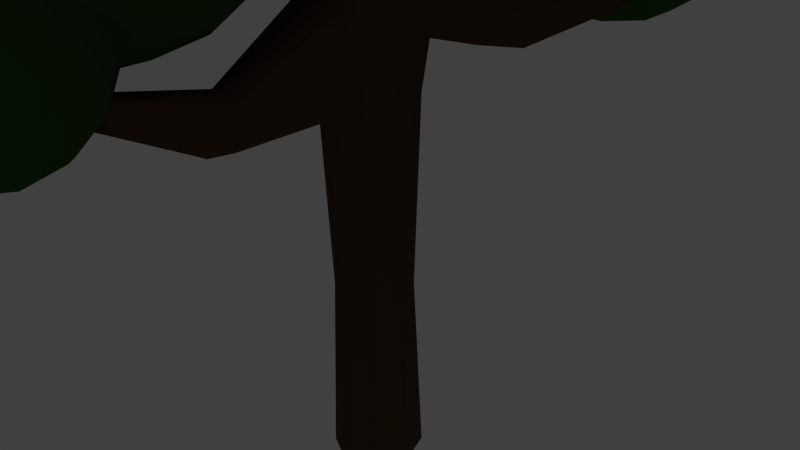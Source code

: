 # Source: Baumstamm-mit-Bl_tter-smooth.blend  (saved by Blender 2.76.0; exported with 4.5.12 LTS)
import bpy
from mathutils import Matrix  # noqa: F401  (used for matrix-valued properties, if any)

bpy.ops.wm.read_factory_settings(use_empty=True)
scene = bpy.context.scene
scene.name = 'Scene'

# ---- collections
col_collection_1 = bpy.data.collections.new('Collection 1'); scene.collection.children.link(col_collection_1)

# ---- materials (node trees are filled in below, after node groups)
mat_material_003 = bpy.data.materials.new('Material.003')
mat_material_003.alpha_threshold = 0.0
mat_material_003.roughness = 0.5
mat_material_001 = bpy.data.materials.new('Material.001')
mat_material_001.alpha_threshold = 0.0
mat_material_001.diffuse_color = (0.0985, 0.05873, 0.03305, 1.0)
mat_material_001.roughness = 0.5

# ---- material node trees
mat_material_003.use_nodes = True; mat_material_003.node_tree.nodes.clear()
_N = mat_material_003.node_tree.nodes; _L = mat_material_003.node_tree.links
n0 = _N.new('ShaderNodeOutputMaterial'); n0.name = 'Material Output'; n0.location = (300, 300)
n1 = _N.new('ShaderNodeBsdfDiffuse'); n1.name = 'Diffuse BSDF'; n1.location = (10, 300)
n1.inputs[0].default_value = (0.03924, 0.09463, 0.02616, 1.0)
_L.new(n1.outputs[0], n0.inputs[0])
n0.is_active_output = True

# ---- world
world_world = bpy.data.worlds.new('World'); scene.world = world_world
world_world.color = (0.05088, 0.05088, 0.05088)
world_world.use_sun_shadow = False
world_world.sun_shadow_jitter_overblur = 0.0
world_world.cycles.sampling_method = 'MANUAL'
world_world.cycles.sample_map_resolution = 256

# ---- cameras
cam_camera = bpy.data.cameras.new('Camera')
cam_camera.clip_end = 100.0
cam_camera.lens = 35.0
cam_camera.sensor_width = 32.0
cam_camera.sensor_height = 18.0
cam_camera.ortho_scale = 7.314
cam_camera.dof.focus_distance = 0.0

# ---- lights
light_lamp = bpy.data.lights.new('Lamp', 'POINT')
light_lamp.transmission_factor = 0.0
light_lamp.cutoff_distance = 30.0
light_lamp.energy = 100.0
light_lamp.shadow_buffer_clip_start = 1.001
light_lamp.shadow_soft_size = 0.1
light_lamp.shadow_maximum_resolution = 0.006
light_lamp.use_absolute_resolution = True
light_lamp.cycles.use_multiple_importance_sampling = False

# ---- meshes
me_sphere_001 = bpy.data.meshes.new('Sphere.001')
me_sphere_001.from_pydata([(0.4407, -0.2388, 11.17), (0.03354, -0.2388, 10.74), (-0.1581, -0.2388, 9.585), (0.0866, -0.2388, 9.043), (0.5201, -0.2388, 8.636), (1.093, 0.1041, 11.4), (0.6437, 0.3947, 11.14), (0.2988, 0.5889, 10.69), (0.1104, 0.6571, 10.13), (0.1072, 0.5889, 9.541), (0.2897, 0.3947, 9.009), (0.63, 0.1041, 8.618), (1.38, 0.316, 11.35), (1.175, 0.7863, 11.05), (0.9934, 1.101, 10.58), (0.8622, 1.211, 10.01), (0.8018, 1.101, 9.425), (0.8212, 0.7863, 8.921), (0.9177, 0.316, 8.57), (1.577, -0.2388, 11.43), (1.736, 0.316, 11.29), (1.832, 0.7863, 10.94), (1.852, 1.101, 10.43), (1.791, 1.211, 9.852), (1.66, 1.101, 9.283), (1.478, 0.7863, 8.812), (1.273, 0.316, 8.511), (2.024, 0.1041, 11.24), (2.364, 0.3947, 10.85), (2.546, 0.5889, 10.32), (2.543, 0.6571, 9.727), (2.355, 0.5889, 9.167), (2.01, 0.3947, 8.723), (1.561, 0.1041, 8.463), (2.134, -0.2388, 11.22), (2.567, -0.2388, 10.82), (2.812, -0.2388, 10.27), (2.83, -0.2388, 9.679), (2.62, -0.2388, 9.123), (2.213, -0.2388, 8.689), (1.671, -0.2388, 8.444), (2.024, -0.5817, 11.24), (2.364, -0.8723, 10.85), (2.546, -1.067, 10.32), (2.543, -1.135, 9.727), (2.355, -1.067, 9.167), (2.01, -0.8723, 8.723), (1.561, -0.5817, 8.463), (1.736, -0.7936, 11.29), (1.832, -1.264, 10.94), (1.852, -1.578, 10.43), (1.791, -1.688, 9.852), (1.66, -1.578, 9.283), (1.478, -1.264, 8.812), (1.273, -0.7936, 8.511), (1.38, -0.7936, 11.35), (1.175, -1.264, 11.05), (0.9934, -1.578, 10.58), (0.8622, -1.688, 10.01), (0.8018, -1.578, 9.425), (0.8212, -1.264, 8.921), (0.9177, -0.7936, 8.57), (1.076, -0.2388, 8.426), (1.093, -0.5817, 11.4), (0.6437, -0.8723, 11.14), (0.2988, -1.067, 10.69), (0.1104, -1.135, 10.13), (0.1072, -1.067, 9.541), (0.2897, -0.8723, 9.009), (0.63, -0.5817, 8.618), (0.9828, -0.2388, 11.41), (-0.1767, -0.2388, 10.18), (-1.954, 1.791, 10.71), (-2.252, 1.576, 10.12), (-2.057, 1.183, 8.835), (-1.594, 1.066, 8.331), (-0.9707, 1.028, 8.03), (-1.348, 2.371, 11.03), (-1.783, 2.523, 10.51), (-2.028, 2.532, 9.866), (-2.045, 2.397, 9.185), (-1.833, 2.14, 8.577), (-1.423, 1.798, 8.134), (-0.878, 1.424, 7.923), (-1.035, 2.649, 11.0), (-1.204, 3.036, 10.45), (-1.271, 3.202, 9.776), (-1.226, 3.123, 9.088), (-1.076, 2.81, 8.488), (-0.8439, 2.311, 8.066), (-0.5645, 1.702, 7.886), (-0.7897, 2.101, 11.34), (-0.6203, 2.703, 11.04), (-0.438, 3.135, 10.53), (-0.2705, 3.331, 9.888), (-0.1432, 3.263, 9.209), (-0.07567, 2.939, 8.6), (-0.07807, 2.41, 8.151), (-0.1501, 1.755, 7.933), (-0.2632, 2.511, 11.16), (0.222, 2.781, 10.74), (0.5919, 2.87, 10.16), (0.7902, 2.763, 9.503), (0.7867, 2.477, 8.871), (0.5819, 2.056, 8.359), (0.2071, 1.564, 8.045), (-0.09969, 2.148, 11.29), (0.524, 2.11, 10.99), (0.9865, 1.993, 10.49), (1.217, 1.814, 9.856), (1.181, 1.601, 9.197), (0.884, 1.385, 8.609), (0.3706, 1.201, 8.18), (-0.1924, 1.752, 11.4), (0.3527, 1.379, 11.19), (0.7627, 1.037, 10.74), (0.9751, 0.7792, 10.13), (0.9575, 0.6446, 9.455), (0.7127, 0.6537, 8.806), (0.2779, 0.8051, 8.287), (-0.5059, 1.474, 11.43), (-0.2265, 0.8653, 11.25), (0.005938, 0.3663, 10.83), (0.1559, 0.05331, 10.23), (0.2007, -0.02601, 9.544), (0.1335, 0.1404, 8.874), (-0.03556, 0.5273, 8.324), (-0.9203, 1.421, 11.39), (-0.9923, 0.7666, 11.17), (-0.9947, 0.2373, 10.72), (-0.9272, -0.08629, 10.11), (-0.7999, -0.155, 9.432), (-0.6324, 0.0417, 8.789), (-0.45, 0.4738, 8.278), (-0.2807, 1.076, 7.977), (-1.278, 1.612, 11.28), (-1.652, 1.12, 10.96), (-1.857, 0.6993, 10.45), (-1.861, 0.4137, 9.817), (-1.662, 0.307, 9.161), (-1.292, 0.3953, 8.581), (-0.8072, 0.6652, 8.165), (-1.441, 1.975, 11.14), (-2.288, 1.362, 9.464), (-5.163, 1.201, 10.03), (-5.553, 0.9183, 9.26), (-5.297, 0.403, 7.568), (-4.69, 0.2489, 6.906), (-3.871, 0.1992, 6.511), (-4.367, 1.963, 10.46), (-4.938, 2.162, 9.774), (-5.259, 2.174, 8.922), (-5.282, 1.997, 8.028), (-5.003, 1.659, 7.23), (-4.465, 1.21, 6.648), (-3.749, 0.7194, 6.371), (-3.955, 2.328, 10.41), (-4.177, 2.836, 9.684), (-4.265, 3.055, 8.804), (-4.207, 2.951, 7.901), (-4.01, 2.54, 7.112), (-3.704, 1.884, 6.557), (-3.337, 1.084, 6.322), (-3.633, 1.608, 10.86), (-3.411, 2.398, 10.47), (-3.171, 2.966, 9.797), (-2.951, 3.224, 8.951), (-2.784, 3.134, 8.06), (-2.695, 2.709, 7.259), (-2.698, 2.014, 6.67), (-2.793, 1.154, 6.383), (-2.941, 2.147, 10.62), (-2.304, 2.502, 10.07), (-1.818, 2.618, 9.307), (-1.558, 2.477, 8.445), (-1.563, 2.102, 7.615), (-1.832, 1.549, 6.943), (-2.324, 0.9031, 6.53), (-2.727, 1.67, 10.79), (-1.908, 1.621, 10.4), (-1.3, 1.466, 9.736), (-0.997, 1.231, 8.91), (-1.044, 0.9512, 8.044), (-1.435, 0.6685, 7.271), (-2.109, 0.4263, 6.708), (-2.849, 1.15, 10.93), (-2.133, 0.6594, 10.66), (-1.594, 0.2107, 10.07), (-1.315, -0.1279, 9.275), (-1.338, -0.3046, 8.382), (-1.66, -0.2927, 7.529), (-2.231, -0.0939, 6.848), (-3.26, 0.7853, 10.98), (-2.893, -0.01472, 10.75), (-2.588, -0.6702, 10.19), (-2.391, -1.081, 9.403), (-2.332, -1.185, 8.5), (-2.421, -0.9668, 7.62), (-2.643, -0.4588, 6.897), (-3.805, 0.7151, 10.92), (-3.899, -0.1444, 10.63), (-3.902, -0.8396, 10.04), (-3.814, -1.265, 9.244), (-3.646, -1.355, 8.353), (-3.426, -1.097, 7.507), (-3.187, -0.5289, 6.836), (-2.965, 0.2615, 6.441), (-4.274, 0.9664, 10.77), (-4.766, 0.32, 10.36), (-5.035, -0.2328, 9.689), (-5.04, -0.6079, 8.858), (-4.779, -0.7481, 7.997), (-4.293, -0.6321, 7.235), (-3.656, -0.2776, 6.688), (-4.488, 1.443, 10.6), (-5.601, 0.6381, 8.394), (-1.436, -4.019, 7.099), (-1.653, -4.176, 6.669), (-1.511, -4.463, 5.726), (-1.173, -4.549, 5.358), (-0.7164, -4.576, 5.137), (-0.9926, -3.594, 7.335), (-1.311, -3.483, 6.955), (-1.49, -3.477, 6.48), (-1.503, -3.575, 5.983), (-1.347, -3.764, 5.538), (-1.047, -4.013, 5.214), (-0.6485, -4.287, 5.059), (-0.7633, -3.391, 7.307), (-0.8869, -3.108, 6.905), (-0.9361, -2.986, 6.415), (-0.9034, -3.044, 5.912), (-0.7936, -3.273, 5.472), (-0.6236, -3.638, 5.163), (-0.4192, -4.084, 5.032), (-0.584, -3.792, 7.561), (-0.4601, -3.352, 7.341), (-0.3267, -3.036, 6.967), (-0.2041, -2.892, 6.497), (-0.1111, -2.942, 6.0), (-0.06163, -3.179, 5.554), (-0.06339, -3.566, 5.226), (-0.116, -4.044, 5.066), (-0.1988, -3.492, 7.423), (0.1561, -3.294, 7.119), (0.4267, -3.23, 6.695), (0.5717, -3.308, 6.215), (0.5692, -3.517, 5.752), (0.4194, -3.824, 5.378), (0.1452, -4.184, 5.148), (-0.0792, -3.757, 7.522), (0.3771, -3.785, 7.302), (0.7154, -3.871, 6.934), (0.8842, -4.002, 6.473), (0.8579, -4.158, 5.991), (0.6404, -4.315, 5.561), (0.2648, -4.45, 5.247), (-0.147, -4.047, 7.6), (0.2518, -4.32, 7.446), (0.5516, -4.57, 7.122), (0.707, -4.759, 6.677), (0.6941, -4.857, 6.18), (0.5151, -4.85, 5.705), (0.197, -4.74, 5.325), (-0.3763, -4.25, 7.628), (-0.1719, -4.696, 7.496), (-0.001934, -5.061, 7.188), (0.1078, -5.29, 6.748), (0.1406, -5.348, 6.245), (0.09137, -5.226, 5.755), (-0.03229, -4.943, 5.352), (-0.6795, -4.289, 7.594), (-0.7322, -4.768, 7.434), (-0.7339, -5.155, 7.106), (-0.6845, -5.392, 6.66), (-0.5914, -5.442, 6.163), (-0.4689, -5.298, 5.692), (-0.3355, -4.982, 5.319), (-0.2116, -4.542, 5.099), (-0.9408, -4.149, 7.512), (-1.215, -4.509, 7.282), (-1.365, -4.817, 6.907), (-1.367, -5.026, 6.445), (-1.222, -5.104, 5.965), (-0.9517, -5.039, 5.541), (-0.5968, -4.842, 5.236), (-1.06, -3.884, 7.413), (-1.68, -4.332, 6.186), (-0.1481, -2.021, 10.95), (0.05577, -1.123, 10.34), (-0.1627, -0.1671, 8.41), (-0.5518, -0.2554, 7.382), (-1.057, -0.7231, 6.52), (-0.0768, -3.449, 10.92), (0.689, -2.794, 10.47), (1.149, -2.133, 9.715), (1.234, -1.565, 8.773), (0.931, -1.177, 7.786), (0.2853, -1.029, 6.904), (-0.6043, -1.142, 6.261), (0.003287, -4.04, 10.62), (0.837, -3.887, 9.911), (1.343, -3.561, 8.987), (1.444, -3.11, 7.984), (1.124, -2.605, 7.057), (0.4333, -2.121, 6.346), (-0.5242, -1.733, 5.959), (-1.031, -3.996, 11.0), (-0.3201, -4.578, 10.39), (0.2394, -4.882, 9.486), (0.562, -4.86, 8.431), (0.5985, -4.517, 7.383), (0.3435, -3.904, 6.502), (-0.1643, -3.116, 5.921), (-0.8476, -2.271, 5.729), (-0.9236, -4.858, 10.32), (-0.8756, -5.398, 9.356), (-0.8948, -5.535, 8.262), (-0.9783, -5.248, 7.2), (-1.113, -4.58, 6.333), (-1.279, -3.633, 5.791), (-1.451, -2.551, 5.659), (-1.576, -4.772, 10.43), (-2.082, -5.24, 9.572), (-2.471, -5.328, 8.543), (-2.684, -5.023, 7.504), (-2.69, -4.372, 6.614), (-2.486, -3.474, 6.007), (-2.104, -2.465, 5.776), (-2.029, -4.353, 10.69), (-2.919, -4.466, 10.05), (-3.565, -4.318, 9.167), (-3.868, -3.93, 8.18), (-3.783, -3.362, 7.238), (-3.323, -2.701, 6.484), (-2.557, -2.046, 6.034), (-2.11, -3.762, 10.99), (-3.067, -3.374, 10.61), (-3.758, -2.89, 9.896), (-4.077, -2.385, 8.969), (-3.977, -1.934, 7.967), (-3.471, -1.608, 7.042), (-2.637, -1.455, 6.336), (-1.786, -3.224, 11.22), (-2.469, -2.379, 11.03), (-2.977, -1.591, 10.45), (-3.232, -0.9781, 9.57), (-3.196, -0.635, 8.522), (-2.873, -0.6135, 7.467), (-2.314, -0.9169, 6.566), (-1.602, -1.499, 5.956), (-1.183, -2.944, 11.29), (-1.354, -1.863, 11.16), (-1.52, -0.9156, 10.62), (-1.656, -0.2474, 9.753), (-1.739, 0.04004, 8.691), (-1.758, -0.09685, 7.597), (-1.71, -0.6373, 6.636), (-0.5298, -3.03, 11.18), (0.05062, -0.4717, 9.449), (-0.635, 0.9211, 12.93), (-0.6655, 1.535, 12.3), (-0.7729, 1.847, 10.6), (-0.8335, 1.497, 9.796), (-0.8863, 0.8636, 9.184), (-0.1248, -0.06046, 13.22), (0.2929, 0.6031, 12.82), (0.5469, 1.119, 12.15), (0.5983, 1.41, 11.32), (0.4395, 1.431, 10.45), (0.09447, 1.179, 9.679), (-0.3842, 0.6915, 9.121), (0.1754, -0.4918, 13.12), (0.8477, -0.194, 12.64), (1.272, 0.07812, 11.91), (1.383, 0.283, 11.06), (1.164, 0.3896, 10.21), (0.6493, 0.3815, 9.498), (-0.08391, 0.2601, 9.023), (-0.6428, -0.7701, 13.3), (0.159, -1.018, 13.03), (0.8175, -1.166, 12.46), (1.232, -1.191, 11.68), (1.34, -1.091, 10.81), (1.125, -0.8798, 9.984), (0.619, -0.59, 9.322), (-0.1003, -0.2657, 8.928), (-0.1677, -1.437, 12.97), (0.2137, -1.941, 12.36), (0.4434, -2.204, 11.55), (0.4863, -2.187, 10.67), (0.336, -1.892, 9.848), (0.01524, -1.365, 9.218), (-0.427, -0.6851, 8.871), (-0.68, -1.59, 12.98), (-0.7329, -2.223, 12.36), (-0.7935, -2.573, 11.56), (-0.8524, -2.586, 10.68), (-0.9009, -2.261, 9.858), (-0.9314, -1.647, 9.226), (-0.9393, -0.8379, 8.876), (-1.182, -1.418, 13.04), (-1.661, -1.905, 12.48), (-2.006, -2.157, 11.71), (-2.165, -2.136, 10.84), (-2.113, -1.846, 10.01), (-1.859, -1.329, 9.343), (-1.442, -0.6658, 8.939), (-1.482, -0.9864, 13.14), (-2.216, -1.108, 12.66), (-2.731, -1.116, 11.95), (-2.949, -1.009, 11.1), (-2.838, -0.8044, 10.25), (-2.414, -0.5323, 9.524), (-1.742, -0.2344, 9.037), (-1.466, -0.4606, 13.23), (-2.185, -0.1362, 12.84), (-2.691, 0.1536, 12.18), (-2.907, 0.3647, 11.35), (-2.799, 0.465, 10.48), (-2.384, 0.4393, 9.7), (-1.725, 0.2914, 9.132), (-0.9235, 0.04381, 8.861), (-1.139, -0.04114, 13.29), (-1.582, 0.6388, 12.94), (-1.902, 1.166, 12.31), (-2.053, 1.461, 11.49), (-2.01, 1.478, 10.61), (-1.78, 1.214, 9.804), (-1.399, 0.7108, 9.189), (-0.627, 0.1117, 13.28), (-0.7139, 1.86, 11.48), (1.886, 3.822, 8.412), (1.628, 4.135, 7.915), (1.13, 4.04, 6.762), (0.9666, 3.647, 6.282), (0.8966, 3.091, 5.968), (2.45, 3.242, 8.606), (2.537, 3.678, 8.143), (2.479, 3.948, 7.563), (2.283, 4.009, 6.955), (1.981, 3.853, 6.41), (1.618, 3.503, 6.013), (1.249, 3.013, 5.822), (2.7, 2.956, 8.522), (2.999, 3.149, 7.988), (3.081, 3.256, 7.36), (2.936, 3.261, 6.735), (2.584, 3.161, 6.207), (2.079, 2.974, 5.857), (1.499, 2.727, 5.738), (2.231, 2.705, 8.882), (2.752, 2.57, 8.531), (3.094, 2.437, 8.005), (3.206, 2.325, 7.383), (3.071, 2.253, 6.759), (2.709, 2.231, 6.23), (2.175, 2.262, 5.874), (1.55, 2.341, 5.748), (2.585, 2.233, 8.631), (2.787, 1.813, 8.189), (2.805, 1.51, 7.623), (2.637, 1.371, 7.019), (2.307, 1.416, 6.47), (1.868, 1.638, 6.058), (1.384, 2.004, 5.847), (2.265, 2.072, 8.782), (2.195, 1.516, 8.469), (2.031, 1.123, 7.988), (1.799, 0.9511, 7.415), (1.534, 1.028, 6.835), (1.275, 1.341, 6.338), (1.064, 1.843, 5.999), (1.912, 2.15, 8.928), (1.544, 1.66, 8.738), (1.18, 1.31, 8.34), (0.8782, 1.154, 7.796), (0.6829, 1.216, 7.187), (0.6243, 1.485, 6.607), (0.7113, 1.921, 6.144), (1.663, 2.436, 9.012), (1.082, 2.189, 8.893), (0.5776, 2.002, 8.543), (0.2257, 1.903, 8.016), (0.08004, 1.907, 7.39), (0.1629, 2.014, 6.763), (0.4616, 2.207, 6.229), (1.611, 2.822, 9.003), (0.9868, 2.902, 8.876), (0.4529, 2.933, 8.521), (0.09072, 2.91, 7.991), (-0.04464, 2.838, 7.368), (0.06745, 2.726, 6.745), (0.4099, 2.593, 6.219), (0.9306, 2.458, 5.869), (1.777, 3.159, 8.903), (1.294, 3.525, 8.692), (0.854, 3.748, 8.281), (0.5249, 3.792, 7.731), (0.3565, 3.653, 7.128), (0.3745, 3.35, 6.562), (0.5761, 2.93, 6.12), (2.098, 3.32, 8.752), (1.362, 4.212, 7.335), (2.578, 3.338, 10.6), (2.34, 3.791, 9.822), (1.817, 3.645, 8.078), (1.612, 3.068, 7.378), (1.489, 2.255, 6.941), (3.27, 2.439, 11.01), (3.538, 3.026, 10.34), (3.594, 3.384, 9.48), (3.43, 3.458, 8.567), (3.071, 3.238, 7.736), (2.572, 2.756, 7.116), (2.008, 2.086, 6.799), (3.603, 1.987, 10.95), (4.152, 2.191, 10.22), (4.396, 2.293, 9.331), (4.298, 2.278, 8.405), (3.873, 2.147, 7.587), (3.186, 1.921, 7.002), (2.34, 1.634, 6.737), (2.832, 1.712, 11.39), (3.621, 1.424, 10.99), (4.185, 1.152, 10.3), (4.44, 0.9351, 9.432), (4.346, 0.8077, 8.514), (3.917, 0.7889, 7.688), (3.219, 0.8816, 7.079), (2.359, 1.072, 6.779), (3.318, 0.9662, 11.12), (3.626, 0.305, 10.54), (3.708, -0.1712, 9.744), (3.554, -0.3897, 8.852), (3.186, -0.3173, 8.0), (2.659, 0.03496, 7.318), (2.056, 0.6135, 6.908), (2.809, 0.7873, 11.29), (2.686, -0.02565, 10.85), (2.481, -0.6031, 10.15), (2.226, -0.8572, 9.289), (1.958, -0.7492, 8.404), (1.72, -0.2956, 7.627), (1.547, 0.4345, 7.076), (2.29, 0.956, 11.43), (1.726, 0.2861, 11.11), (1.227, -0.1958, 10.49), (0.868, -0.4163, 9.66), (0.7041, -0.3419, 8.746), (0.7602, 0.0161, 7.889), (1.028, 0.6033, 7.217), (1.958, 1.408, 11.49), (1.112, 1.121, 11.22), (0.4247, 0.8952, 10.64), (-0.000303, 0.7645, 9.821), (-0.09811, 0.7491, 8.895), (0.1462, 0.8511, 8.003), (0.6954, 1.055, 7.279), (1.94, 1.97, 11.45), (1.079, 2.16, 11.15), (0.381, 2.253, 10.54), (-0.04767, 2.234, 9.712), (-0.1419, 2.107, 8.795), (0.1127, 1.89, 7.926), (0.6773, 1.618, 7.238), (1.466, 1.33, 6.835), (2.242, 2.429, 11.32), (1.639, 3.007, 10.91), (1.112, 3.359, 10.23), (0.744, 3.432, 9.374), (0.5896, 3.213, 8.483), (0.6725, 2.737, 7.687), (0.9802, 2.076, 7.108), (2.751, 2.608, 11.15), (2.072, 3.899, 8.937), (2.357, 1.389, 8.073), (2.253, 1.586, 7.734), (2.025, 1.522, 6.975), (1.936, 1.271, 6.67), (1.882, 0.917, 6.48), (2.658, 0.9971, 8.251), (2.775, 1.253, 7.959), (2.799, 1.409, 7.585), (2.728, 1.441, 7.188), (2.571, 1.345, 6.826), (2.354, 1.135, 6.556), (2.108, 0.8435, 6.418), (2.803, 0.8004, 8.224), (3.042, 0.8892, 7.909), (3.148, 0.9337, 7.521), (3.106, 0.9269, 7.117), (2.921, 0.87, 6.761), (2.621, 0.7717, 6.506), (2.253, 0.6468, 6.391), (2.467, 0.6806, 8.418), (2.811, 0.5555, 8.242), (3.056, 0.4367, 7.943), (3.167, 0.3424, 7.564), (3.126, 0.2869, 7.165), (2.94, 0.2787, 6.805), (2.636, 0.3191, 6.54), (2.261, 0.4019, 6.409), (2.679, 0.3559, 8.299), (2.813, 0.06801, 8.047), (2.849, -0.1393, 7.7), (2.782, -0.2344, 7.312), (2.621, -0.2029, 6.941), (2.392, -0.04955, 6.644), (2.129, 0.2023, 6.466), (2.457, 0.278, 8.372), (2.404, -0.07594, 8.181), (2.314, -0.3274, 7.876), (2.203, -0.438, 7.502), (2.087, -0.391, 7.117), (1.983, -0.1935, 6.779), (1.908, 0.1244, 6.539), (2.231, 0.3515, 8.433), (1.986, 0.0598, 8.295), (1.768, -0.15, 8.025), (1.612, -0.2461, 7.664), (1.541, -0.2137, 7.266), (1.565, -0.05776, 6.893), (1.682, 0.1979, 6.6), (2.086, 0.5483, 8.46), (1.718, 0.4234, 8.345), (1.419, 0.325, 8.09), (1.234, 0.2681, 7.734), (1.191, 0.2614, 7.331), (1.298, 0.3058, 6.942), (1.537, 0.3947, 6.627), (2.079, 0.7932, 8.442), (1.704, 0.8759, 8.312), (1.4, 0.9163, 8.046), (1.213, 0.9081, 7.686), (1.172, 0.8527, 7.287), (1.283, 0.7584, 6.909), (1.529, 0.6396, 6.609), (1.872, 0.5144, 6.434), (2.21, 0.9927, 8.386), (1.948, 1.245, 8.208), (1.718, 1.398, 7.91), (1.558, 1.429, 7.539), (1.491, 1.334, 7.151), (1.527, 1.127, 6.805), (1.661, 0.8391, 6.553), (2.432, 1.071, 8.313), (2.136, 1.633, 7.349), (-0.2133, 3.725, 9.628), (-0.363, 4.01, 9.14), (-0.6914, 3.918, 8.044), (-0.8201, 3.556, 7.604), (-0.8975, 3.045, 7.33), (0.2217, 3.161, 9.885), (0.3897, 3.529, 9.464), (0.4249, 3.754, 8.925), (0.3219, 3.801, 8.351), (0.09649, 3.663, 7.83), (-0.2171, 3.36, 7.44), (-0.5712, 2.939, 7.241), (0.4304, 2.877, 9.846), (0.7754, 3.005, 9.392), (0.9288, 3.069, 8.831), (0.8674, 3.059, 8.25), (0.6004, 2.977, 7.736), (0.1685, 2.835, 7.368), (-0.3625, 2.655, 7.202), (-0.0536, 2.704, 10.13), (0.4418, 2.524, 9.872), (0.7964, 2.352, 9.44), (0.9563, 2.216, 8.894), (0.8971, 2.136, 8.318), (0.6279, 2.124, 7.799), (0.1896, 2.183, 7.417), (-0.3511, 2.302, 7.228), (0.2515, 2.236, 9.954), (0.4448, 1.82, 9.59), (0.4969, 1.521, 9.09), (0.3998, 1.384, 8.53), (0.1684, 1.43, 7.995), (-0.1621, 1.651, 7.567), (-0.5414, 2.014, 7.31), (-0.06784, 2.123, 10.06), (-0.1452, 1.613, 9.785), (-0.274, 1.25, 9.344), (-0.4345, 1.09, 8.805), (-0.6024, 1.158, 8.249), (-0.7521, 1.443, 7.761), (-0.8607, 1.902, 7.415), (-0.3942, 2.229, 10.15), (-0.7482, 1.809, 9.949), (-1.062, 1.506, 9.559), (-1.287, 1.367, 9.038), (-1.39, 1.414, 8.464), (-1.355, 1.639, 7.925), (-1.187, 2.008, 7.504), (-0.6029, 2.513, 10.19), (-1.134, 2.333, 10.02), (-1.566, 2.191, 9.653), (-1.833, 2.109, 9.139), (-1.894, 2.099, 8.558), (-1.741, 2.163, 7.997), (-1.396, 2.292, 7.543), (-0.6143, 2.866, 10.16), (-1.155, 2.986, 9.972), (-1.593, 3.044, 9.59), (-1.862, 3.032, 9.071), (-1.922, 2.952, 8.494), (-1.762, 2.816, 7.949), (-1.407, 2.645, 7.516), (-0.9118, 2.464, 7.263), (-0.424, 3.154, 10.08), (-0.8033, 3.518, 9.822), (-1.134, 3.739, 9.394), (-1.365, 3.784, 8.858), (-1.462, 3.647, 8.298), (-1.41, 3.348, 7.799), (-1.217, 2.933, 7.435), (-0.1047, 3.267, 9.974), (-0.5308, 4.078, 8.584)], [], [(4, 3, 10, 11), (1, 0, 6, 7), (3, 2, 9, 10), (11, 10, 17, 18), (9, 8, 15, 16), (7, 6, 13, 14), (10, 9, 16, 17), (8, 7, 14, 15), (6, 5, 12, 13), (17, 16, 24, 25), (15, 14, 22, 23), (13, 12, 20, 21), (18, 17, 25, 26), (16, 15, 23, 24), (14, 13, 21, 22), (25, 24, 31, 32), (23, 22, 29, 30), (21, 20, 27, 28), (26, 25, 32, 33), (24, 23, 30, 31), (22, 21, 28, 29), (33, 32, 39, 40), (31, 30, 37, 38), (29, 28, 35, 36), (32, 31, 38, 39), (30, 29, 36, 37), (28, 27, 34, 35), (38, 37, 44, 45), (36, 35, 42, 43), (39, 38, 45, 46), (37, 36, 43, 44), (35, 34, 41, 42), (40, 39, 46, 47), (46, 45, 52, 53), (44, 43, 50, 51), (42, 41, 48, 49), (47, 46, 53, 54), (45, 44, 51, 52), (43, 42, 49, 50), (51, 50, 57, 58), (49, 48, 55, 56), (54, 53, 60, 61), (52, 51, 58, 59), (50, 49, 56, 57), (53, 52, 59, 60), (61, 60, 68, 69), (59, 58, 66, 67), (57, 56, 64, 65), (60, 59, 67, 68), (58, 57, 65, 66), (56, 55, 63, 64), (71, 1, 7, 8), (0, 70, 5, 6), (2, 71, 8, 9), (70, 19, 5), (62, 4, 11), (5, 19, 12), (62, 11, 18), (12, 19, 20), (62, 18, 26), (20, 19, 27), (62, 26, 33), (27, 19, 34), (62, 33, 40), (34, 19, 41), (62, 40, 47), (62, 47, 54), (41, 19, 48), (48, 19, 55), (62, 54, 61), (55, 19, 63), (62, 61, 69), (65, 64, 0, 1), (63, 19, 70), (62, 69, 4), (68, 67, 2, 3), (66, 65, 1, 71), (64, 63, 70, 0), (69, 68, 3, 4), (67, 66, 71, 2), (76, 75, 82, 83), (73, 72, 78, 79), (75, 74, 81, 82), (83, 82, 89, 90), (81, 80, 87, 88), (79, 78, 85, 86), (82, 81, 88, 89), (80, 79, 86, 87), (78, 77, 84, 85), (89, 88, 96, 97), (87, 86, 94, 95), (85, 84, 92, 93), (90, 89, 97, 98), (88, 87, 95, 96), (86, 85, 93, 94), (97, 96, 103, 104), (95, 94, 101, 102), (93, 92, 99, 100), (98, 97, 104, 105), (96, 95, 102, 103), (94, 93, 100, 101), (105, 104, 111, 112), (103, 102, 109, 110), (101, 100, 107, 108), (104, 103, 110, 111), (102, 101, 108, 109), (100, 99, 106, 107), (110, 109, 116, 117), (108, 107, 114, 115), (111, 110, 117, 118), (109, 108, 115, 116), (107, 106, 113, 114), (112, 111, 118, 119), (118, 117, 124, 125), (116, 115, 122, 123), (114, 113, 120, 121), (119, 118, 125, 126), (117, 116, 123, 124), (115, 114, 121, 122), (123, 122, 129, 130), (121, 120, 127, 128), (126, 125, 132, 133), (124, 123, 130, 131), (122, 121, 128, 129), (125, 124, 131, 132), (133, 132, 140, 141), (131, 130, 138, 139), (129, 128, 136, 137), (132, 131, 139, 140), (130, 129, 137, 138), (128, 127, 135, 136), (143, 73, 79, 80), (72, 142, 77, 78), (74, 143, 80, 81), (142, 91, 77), (134, 76, 83), (77, 91, 84), (134, 83, 90), (84, 91, 92), (134, 90, 98), (92, 91, 99), (134, 98, 105), (99, 91, 106), (134, 105, 112), (106, 91, 113), (134, 112, 119), (134, 119, 126), (113, 91, 120), (120, 91, 127), (134, 126, 133), (127, 91, 135), (134, 133, 141), (137, 136, 72, 73), (135, 91, 142), (134, 141, 76), (140, 139, 74, 75), (138, 137, 73, 143), (136, 135, 142, 72), (141, 140, 75, 76), (139, 138, 143, 74), (148, 147, 154, 155), (145, 144, 150, 151), (147, 146, 153, 154), (155, 154, 161, 162), (153, 152, 159, 160), (151, 150, 157, 158), (154, 153, 160, 161), (152, 151, 158, 159), (150, 149, 156, 157), (161, 160, 168, 169), (159, 158, 166, 167), (157, 156, 164, 165), (162, 161, 169, 170), (160, 159, 167, 168), (158, 157, 165, 166), (169, 168, 175, 176), (167, 166, 173, 174), (165, 164, 171, 172), (170, 169, 176, 177), (168, 167, 174, 175), (166, 165, 172, 173), (177, 176, 183, 184), (175, 174, 181, 182), (173, 172, 179, 180), (176, 175, 182, 183), (174, 173, 180, 181), (172, 171, 178, 179), (182, 181, 188, 189), (180, 179, 186, 187), (183, 182, 189, 190), (181, 180, 187, 188), (179, 178, 185, 186), (184, 183, 190, 191), (190, 189, 196, 197), (188, 187, 194, 195), (186, 185, 192, 193), (191, 190, 197, 198), (189, 188, 195, 196), (187, 186, 193, 194), (195, 194, 201, 202), (193, 192, 199, 200), (198, 197, 204, 205), (196, 195, 202, 203), (194, 193, 200, 201), (197, 196, 203, 204), (205, 204, 212, 213), (203, 202, 210, 211), (201, 200, 208, 209), (204, 203, 211, 212), (202, 201, 209, 210), (200, 199, 207, 208), (215, 145, 151, 152), (144, 214, 149, 150), (146, 215, 152, 153), (214, 163, 149), (206, 148, 155), (149, 163, 156), (206, 155, 162), (156, 163, 164), (206, 162, 170), (164, 163, 171), (206, 170, 177), (171, 163, 178), (206, 177, 184), (178, 163, 185), (206, 184, 191), (206, 191, 198), (185, 163, 192), (192, 163, 199), (206, 198, 205), (199, 163, 207), (206, 205, 213), (209, 208, 144, 145), (207, 163, 214), (206, 213, 148), (212, 211, 146, 147), (210, 209, 145, 215), (208, 207, 214, 144), (213, 212, 147, 148), (211, 210, 215, 146), (220, 219, 226, 227), (217, 216, 222, 223), (219, 218, 225, 226), (227, 226, 233, 234), (225, 224, 231, 232), (223, 222, 229, 230), (226, 225, 232, 233), (224, 223, 230, 231), (222, 221, 228, 229), (233, 232, 240, 241), (231, 230, 238, 239), (229, 228, 236, 237), (234, 233, 241, 242), (232, 231, 239, 240), (230, 229, 237, 238), (241, 240, 247, 248), (239, 238, 245, 246), (237, 236, 243, 244), (242, 241, 248, 249), (240, 239, 246, 247), (238, 237, 244, 245), (249, 248, 255, 256), (247, 246, 253, 254), (245, 244, 251, 252), (248, 247, 254, 255), (246, 245, 252, 253), (244, 243, 250, 251), (254, 253, 260, 261), (252, 251, 258, 259), (255, 254, 261, 262), (253, 252, 259, 260), (251, 250, 257, 258), (256, 255, 262, 263), (262, 261, 268, 269), (260, 259, 266, 267), (258, 257, 264, 265), (263, 262, 269, 270), (261, 260, 267, 268), (259, 258, 265, 266), (267, 266, 273, 274), (265, 264, 271, 272), (270, 269, 276, 277), (268, 267, 274, 275), (266, 265, 272, 273), (269, 268, 275, 276), (277, 276, 284, 285), (275, 274, 282, 283), (273, 272, 280, 281), (276, 275, 283, 284), (274, 273, 281, 282), (272, 271, 279, 280), (287, 217, 223, 224), (216, 286, 221, 222), (218, 287, 224, 225), (286, 235, 221), (278, 220, 227), (221, 235, 228), (278, 227, 234), (228, 235, 236), (278, 234, 242), (236, 235, 243), (278, 242, 249), (243, 235, 250), (278, 249, 256), (250, 235, 257), (278, 256, 263), (278, 263, 270), (257, 235, 264), (264, 235, 271), (278, 270, 277), (271, 235, 279), (278, 277, 285), (281, 280, 216, 217), (279, 235, 286), (278, 285, 220), (284, 283, 218, 219), (282, 281, 217, 287), (280, 279, 286, 216), (285, 284, 219, 220), (283, 282, 287, 218), (292, 291, 298, 299), (289, 288, 294, 295), (291, 290, 297, 298), (299, 298, 305, 306), (297, 296, 303, 304), (295, 294, 301, 302), (298, 297, 304, 305), (296, 295, 302, 303), (294, 293, 300, 301), (305, 304, 312, 313), (303, 302, 310, 311), (301, 300, 308, 309), (306, 305, 313, 314), (304, 303, 311, 312), (302, 301, 309, 310), (313, 312, 319, 320), (311, 310, 317, 318), (309, 308, 315, 316), (314, 313, 320, 321), (312, 311, 318, 319), (310, 309, 316, 317), (321, 320, 327, 328), (319, 318, 325, 326), (317, 316, 323, 324), (320, 319, 326, 327), (318, 317, 324, 325), (316, 315, 322, 323), (326, 325, 332, 333), (324, 323, 330, 331), (327, 326, 333, 334), (325, 324, 331, 332), (323, 322, 329, 330), (328, 327, 334, 335), (334, 333, 340, 341), (332, 331, 338, 339), (330, 329, 336, 337), (335, 334, 341, 342), (333, 332, 339, 340), (331, 330, 337, 338), (339, 338, 345, 346), (337, 336, 343, 344), (342, 341, 348, 349), (340, 339, 346, 347), (338, 337, 344, 345), (341, 340, 347, 348), (349, 348, 356, 357), (347, 346, 354, 355), (345, 344, 352, 353), (348, 347, 355, 356), (346, 345, 353, 354), (344, 343, 351, 352), (359, 289, 295, 296), (288, 358, 293, 294), (290, 359, 296, 297), (358, 307, 293), (350, 292, 299), (293, 307, 300), (350, 299, 306), (300, 307, 308), (350, 306, 314), (308, 307, 315), (350, 314, 321), (315, 307, 322), (350, 321, 328), (322, 307, 329), (350, 328, 335), (350, 335, 342), (329, 307, 336), (336, 307, 343), (350, 342, 349), (343, 307, 351), (350, 349, 357), (353, 352, 288, 289), (351, 307, 358), (350, 357, 292), (356, 355, 290, 291), (354, 353, 289, 359), (352, 351, 358, 288), (357, 356, 291, 292), (355, 354, 359, 290), (364, 363, 370, 371), (361, 360, 366, 367), (363, 362, 369, 370), (371, 370, 377, 378), (369, 368, 375, 376), (367, 366, 373, 374), (370, 369, 376, 377), (368, 367, 374, 375), (366, 365, 372, 373), (377, 376, 384, 385), (375, 374, 382, 383), (373, 372, 380, 381), (378, 377, 385, 386), (376, 375, 383, 384), (374, 373, 381, 382), (385, 384, 391, 392), (383, 382, 389, 390), (381, 380, 387, 388), (386, 385, 392, 393), (384, 383, 390, 391), (382, 381, 388, 389), (393, 392, 399, 400), (391, 390, 397, 398), (389, 388, 395, 396), (392, 391, 398, 399), (390, 389, 396, 397), (388, 387, 394, 395), (398, 397, 404, 405), (396, 395, 402, 403), (399, 398, 405, 406), (397, 396, 403, 404), (395, 394, 401, 402), (400, 399, 406, 407), (406, 405, 412, 413), (404, 403, 410, 411), (402, 401, 408, 409), (407, 406, 413, 414), (405, 404, 411, 412), (403, 402, 409, 410), (411, 410, 417, 418), (409, 408, 415, 416), (414, 413, 420, 421), (412, 411, 418, 419), (410, 409, 416, 417), (413, 412, 419, 420), (421, 420, 428, 429), (419, 418, 426, 427), (417, 416, 424, 425), (420, 419, 427, 428), (418, 417, 425, 426), (416, 415, 423, 424), (431, 361, 367, 368), (360, 430, 365, 366), (362, 431, 368, 369), (430, 379, 365), (422, 364, 371), (365, 379, 372), (422, 371, 378), (372, 379, 380), (422, 378, 386), (380, 379, 387), (422, 386, 393), (387, 379, 394), (422, 393, 400), (394, 379, 401), (422, 400, 407), (422, 407, 414), (401, 379, 408), (408, 379, 415), (422, 414, 421), (415, 379, 423), (422, 421, 429), (425, 424, 360, 361), (423, 379, 430), (422, 429, 364), (428, 427, 362, 363), (426, 425, 361, 431), (424, 423, 430, 360), (429, 428, 363, 364), (427, 426, 431, 362), (436, 435, 442, 443), (433, 432, 438, 439), (435, 434, 441, 442), (443, 442, 449, 450), (441, 440, 447, 448), (439, 438, 445, 446), (442, 441, 448, 449), (440, 439, 446, 447), (438, 437, 444, 445), (449, 448, 456, 457), (447, 446, 454, 455), (445, 444, 452, 453), (450, 449, 457, 458), (448, 447, 455, 456), (446, 445, 453, 454), (457, 456, 463, 464), (455, 454, 461, 462), (453, 452, 459, 460), (458, 457, 464, 465), (456, 455, 462, 463), (454, 453, 460, 461), (465, 464, 471, 472), (463, 462, 469, 470), (461, 460, 467, 468), (464, 463, 470, 471), (462, 461, 468, 469), (460, 459, 466, 467), (470, 469, 476, 477), (468, 467, 474, 475), (471, 470, 477, 478), (469, 468, 475, 476), (467, 466, 473, 474), (472, 471, 478, 479), (478, 477, 484, 485), (476, 475, 482, 483), (474, 473, 480, 481), (479, 478, 485, 486), (477, 476, 483, 484), (475, 474, 481, 482), (483, 482, 489, 490), (481, 480, 487, 488), (486, 485, 492, 493), (484, 483, 490, 491), (482, 481, 488, 489), (485, 484, 491, 492), (493, 492, 500, 501), (491, 490, 498, 499), (489, 488, 496, 497), (492, 491, 499, 500), (490, 489, 497, 498), (488, 487, 495, 496), (503, 433, 439, 440), (432, 502, 437, 438), (434, 503, 440, 441), (502, 451, 437), (494, 436, 443), (437, 451, 444), (494, 443, 450), (444, 451, 452), (494, 450, 458), (452, 451, 459), (494, 458, 465), (459, 451, 466), (494, 465, 472), (466, 451, 473), (494, 472, 479), (494, 479, 486), (473, 451, 480), (480, 451, 487), (494, 486, 493), (487, 451, 495), (494, 493, 501), (497, 496, 432, 433), (495, 451, 502), (494, 501, 436), (500, 499, 434, 435), (498, 497, 433, 503), (496, 495, 502, 432), (501, 500, 435, 436), (499, 498, 503, 434), (508, 507, 514, 515), (505, 504, 510, 511), (507, 506, 513, 514), (515, 514, 521, 522), (513, 512, 519, 520), (511, 510, 517, 518), (514, 513, 520, 521), (512, 511, 518, 519), (510, 509, 516, 517), (521, 520, 528, 529), (519, 518, 526, 527), (517, 516, 524, 525), (522, 521, 529, 530), (520, 519, 527, 528), (518, 517, 525, 526), (529, 528, 535, 536), (527, 526, 533, 534), (525, 524, 531, 532), (530, 529, 536, 537), (528, 527, 534, 535), (526, 525, 532, 533), (537, 536, 543, 544), (535, 534, 541, 542), (533, 532, 539, 540), (536, 535, 542, 543), (534, 533, 540, 541), (532, 531, 538, 539), (542, 541, 548, 549), (540, 539, 546, 547), (543, 542, 549, 550), (541, 540, 547, 548), (539, 538, 545, 546), (544, 543, 550, 551), (550, 549, 556, 557), (548, 547, 554, 555), (546, 545, 552, 553), (551, 550, 557, 558), (549, 548, 555, 556), (547, 546, 553, 554), (555, 554, 561, 562), (553, 552, 559, 560), (558, 557, 564, 565), (556, 555, 562, 563), (554, 553, 560, 561), (557, 556, 563, 564), (565, 564, 572, 573), (563, 562, 570, 571), (561, 560, 568, 569), (564, 563, 571, 572), (562, 561, 569, 570), (560, 559, 567, 568), (575, 505, 511, 512), (504, 574, 509, 510), (506, 575, 512, 513), (574, 523, 509), (566, 508, 515), (509, 523, 516), (566, 515, 522), (516, 523, 524), (566, 522, 530), (524, 523, 531), (566, 530, 537), (531, 523, 538), (566, 537, 544), (538, 523, 545), (566, 544, 551), (566, 551, 558), (545, 523, 552), (552, 523, 559), (566, 558, 565), (559, 523, 567), (566, 565, 573), (569, 568, 504, 505), (567, 523, 574), (566, 573, 508), (572, 571, 506, 507), (570, 569, 505, 575), (568, 567, 574, 504), (573, 572, 507, 508), (571, 570, 575, 506), (580, 579, 586, 587), (577, 576, 582, 583), (579, 578, 585, 586), (587, 586, 593, 594), (585, 584, 591, 592), (583, 582, 589, 590), (586, 585, 592, 593), (584, 583, 590, 591), (582, 581, 588, 589), (593, 592, 600, 601), (591, 590, 598, 599), (589, 588, 596, 597), (594, 593, 601, 602), (592, 591, 599, 600), (590, 589, 597, 598), (601, 600, 607, 608), (599, 598, 605, 606), (597, 596, 603, 604), (602, 601, 608, 609), (600, 599, 606, 607), (598, 597, 604, 605), (609, 608, 615, 616), (607, 606, 613, 614), (605, 604, 611, 612), (608, 607, 614, 615), (606, 605, 612, 613), (604, 603, 610, 611), (614, 613, 620, 621), (612, 611, 618, 619), (615, 614, 621, 622), (613, 612, 619, 620), (611, 610, 617, 618), (616, 615, 622, 623), (622, 621, 628, 629), (620, 619, 626, 627), (618, 617, 624, 625), (623, 622, 629, 630), (621, 620, 627, 628), (619, 618, 625, 626), (627, 626, 633, 634), (625, 624, 631, 632), (630, 629, 636, 637), (628, 627, 634, 635), (626, 625, 632, 633), (629, 628, 635, 636), (637, 636, 644, 645), (635, 634, 642, 643), (633, 632, 640, 641), (636, 635, 643, 644), (634, 633, 641, 642), (632, 631, 639, 640), (647, 577, 583, 584), (576, 646, 581, 582), (578, 647, 584, 585), (646, 595, 581), (638, 580, 587), (581, 595, 588), (638, 587, 594), (588, 595, 596), (638, 594, 602), (596, 595, 603), (638, 602, 609), (603, 595, 610), (638, 609, 616), (610, 595, 617), (638, 616, 623), (638, 623, 630), (617, 595, 624), (624, 595, 631), (638, 630, 637), (631, 595, 639), (638, 637, 645), (641, 640, 576, 577), (639, 595, 646), (638, 645, 580), (644, 643, 578, 579), (642, 641, 577, 647), (640, 639, 646, 576), (645, 644, 579, 580), (643, 642, 647, 578), (652, 651, 658, 659), (649, 648, 654, 655), (651, 650, 657, 658), (659, 658, 665, 666), (657, 656, 663, 664), (655, 654, 661, 662), (658, 657, 664, 665), (656, 655, 662, 663), (654, 653, 660, 661), (665, 664, 672, 673), (663, 662, 670, 671), (661, 660, 668, 669), (666, 665, 673, 674), (664, 663, 671, 672), (662, 661, 669, 670), (673, 672, 679, 680), (671, 670, 677, 678), (669, 668, 675, 676), (674, 673, 680, 681), (672, 671, 678, 679), (670, 669, 676, 677), (681, 680, 687, 688), (679, 678, 685, 686), (677, 676, 683, 684), (680, 679, 686, 687), (678, 677, 684, 685), (676, 675, 682, 683), (686, 685, 692, 693), (684, 683, 690, 691), (687, 686, 693, 694), (685, 684, 691, 692), (683, 682, 689, 690), (688, 687, 694, 695), (694, 693, 700, 701), (692, 691, 698, 699), (690, 689, 696, 697), (695, 694, 701, 702), (693, 692, 699, 700), (691, 690, 697, 698), (699, 698, 705, 706), (697, 696, 703, 704), (702, 701, 708, 709), (700, 699, 706, 707), (698, 697, 704, 705), (701, 700, 707, 708), (709, 708, 716, 717), (707, 706, 714, 715), (705, 704, 712, 713), (708, 707, 715, 716), (706, 705, 713, 714), (704, 703, 711, 712), (719, 649, 655, 656), (648, 718, 653, 654), (650, 719, 656, 657), (718, 667, 653), (710, 652, 659), (653, 667, 660), (710, 659, 666), (660, 667, 668), (710, 666, 674), (668, 667, 675), (710, 674, 681), (675, 667, 682), (710, 681, 688), (682, 667, 689), (710, 688, 695), (710, 695, 702), (689, 667, 696), (696, 667, 703), (710, 702, 709), (703, 667, 711), (710, 709, 717), (713, 712, 648, 649), (711, 667, 718), (710, 717, 652), (716, 715, 650, 651), (714, 713, 649, 719), (712, 711, 718, 648), (717, 716, 651, 652), (715, 714, 719, 650)])
me_sphere_001.polygons.foreach_set('use_smooth', [True] * 800)
me_sphere_001.materials.append(mat_material_003)
me_sphere_001.use_remesh_preserve_volume = False
me_sphere_001.use_remesh_preserve_attributes = False
me_sphere_001.use_mirror_vertex_groups = False
me_sphere_001.update()
me_cylinder = bpy.data.meshes.new('Cylinder')
me_cylinder.from_pydata([(0.0, 1.0, -1.0), (0.0, 1.0, 1.0), (0.7071, 0.7071, -1.0), (0.7437, 0.8833, 0.925), (1.0, -4.371e-08, -1.0), (1.0, -4.371e-08, 1.0), (0.7071, -0.7071, -1.0), (0.4916, -0.8919, 1.101), (-8.742e-08, -1.0, -1.0), (-0.239, -1.071, 1.152), (-0.7071, -0.7071, -1.0), (-0.9226, -0.8919, 1.101), (-1.0, 1.192e-08, -1.0), (-1.09, 0.04688, 0.9632), (-0.7071, 0.7071, -1.0), (-0.7071, 0.7071, 1.0), (2.703, -0.2487, 2.082), (2.897, -0.3561, 2.069), (2.96, -0.5764, 2.065), (2.855, -0.7805, 2.072), (2.644, -0.8489, 2.085), (2.451, -0.7414, 2.098), (2.388, -0.5212, 2.102), (2.493, -0.3171, 2.095), (0.3592, -0.1932, 1.606), (0.8204, 0.1239, 1.644), (1.444, 0.1594, 1.533), (1.576, -0.316, 1.525), (0.9026, -0.9016, 1.569), (0.4914, -0.6686, 1.597), (1.033, 0.3923, 1.561), (1.352, -0.7555, 1.54), (-0.6107, 0.3952, 1.254), (1.377, 0.03906, 1.292), (-0.6575, -0.7649, 1.257), (0.6098, 0.8907, 1.311), (1.035, -0.7317, 1.275), (-0.6659, -0.2229, 1.34), (1.101, 0.4994, 1.365), (0.4593, -0.9499, 1.29), (-5.687, -0.4022, 1.676), (-5.753, -0.2566, 1.678), (-5.663, -0.141, 1.679), (-5.433, -0.214, 1.717), (-5.459, -0.4281, 1.716), (-5.417, -0.3345, 1.731), (-3.49, -0.469, 1.181), (-3.738, 0.01137, 1.16), (-3.042, -0.1112, 1.42), (-3.052, -0.4565, 1.368), (-3.49, 0.432, 1.181), (-3.023, 0.2826, 1.365), (0.0, 1.0, 0.7206), (0.7071, 0.7071, 0.7206), (1.0, -4.371e-08, 0.7206), (0.7071, -0.7071, 0.7206), (0.002148, -1.145, 0.6558), (-0.7071, -0.7071, 0.7206), (-1.077, 0.04034, 0.689), (-0.7071, 0.7071, 0.7206), (0.1594, -5.633, 0.9677), (-0.02325, -5.6, 0.9844), (-0.1955, -5.565, 0.9687), (0.1145, -5.824, 0.9091), (-0.09125, -5.924, 0.9095), (-0.2404, -5.755, 0.91), (0.1359, -3.6, 0.6621), (-0.2933, -3.297, 0.6948), (-0.2708, -3.202, 0.8638), (0.1571, -3.309, 0.8972), (0.6137, -3.236, 0.8633), (0.5913, -3.331, 0.6943), (3.811, 3.23, 1.131), (3.983, 3.203, 1.114), (4.042, 3.0, 1.131), (4.109, 2.963, 1.192), (3.932, 3.159, 1.197), (4.046, 3.069, 1.209), (1.558, 2.163, 0.9307), (2.015, 2.091, 0.8845), (2.353, 1.449, 1.095), (2.183, 1.732, 1.14), (1.881, 1.973, 1.106), (2.173, 1.548, 0.9307), (-0.2022, -0.2096, 1.466), (1.276, 0.3511, 1.445), (0.6685, -0.944, 1.421), (-0.2123, 0.4028, 1.38), (1.49, -0.1268, 1.401), (-0.1341, -0.7318, 1.416), (0.8126, 0.675, 1.429), (1.196, -0.7556, 1.399), (1.378, 1.501, 0.8966), (1.653, 1.112, 1.26), (1.237, 1.443, 1.214), (0.7494, 1.6, 0.96), (1.886, 0.7235, 1.199), (1.594, 0.7548, 0.96), (-2.402, 0.0253, 1.067), (-1.861, -0.5934, 1.309), (-1.824, 0.3248, 1.306), (-2.201, -0.6609, 1.143), (-1.86, -0.1644, 1.375), (-2.097, 0.5479, 1.094), (-0.9709, 2.377, 1.867), (-0.8416, 2.425, 1.874), (-0.8039, 2.506, 1.856), (-1.137, 2.429, 1.843), (-1.135, 2.594, 1.831), (-0.8772, 2.616, 1.832), (-0.6609, 0.851, 1.565), (-0.6402, 1.155, 1.495), (-0.093, 1.452, 1.541), (-0.05011, 1.394, 1.632), (-0.2237, 1.268, 1.683), (-0.4431, 1.009, 1.66), (0.5923, 0.592, -0.1407), (0.8379, -0.001059, -0.1407), (0.5923, -0.5941, -0.1407), (0.0001419, -0.9007, -0.1679), (-0.5938, -0.5941, -0.1407), (-0.8719, 0.01586, -0.1539), (-0.5938, 0.592, -0.1407), (-0.000759, 0.8376, -0.1407)], [], [(52, 1, 3, 53), (53, 3, 5, 54), (54, 5, 7, 55), (68, 67, 65, 62), (67, 66, 64, 65), (57, 11, 13, 58), (25, 24, 22, 23), (59, 15, 1, 52), (58, 13, 15, 59), (0, 2, 4, 6, 8, 10, 12, 14), (17, 16, 23, 22, 21, 20, 19, 18), (27, 26, 17, 18), (29, 28, 20, 21), (30, 25, 23, 16), (26, 30, 16, 17), (31, 27, 18, 19), (24, 29, 21, 22), (28, 31, 19, 20), (86, 91, 31, 28), (84, 89, 29, 24), (91, 88, 27, 31), (85, 90, 30, 26), (113, 112, 109, 106), (89, 86, 28, 29), (88, 85, 26, 27), (111, 110, 107, 108), (49, 48, 45, 44), (81, 80, 75, 77), (11, 9, 39, 34), (1, 15, 32, 35), (79, 78, 72, 73), (7, 5, 33, 36), (47, 46, 40, 41), (9, 7, 36, 39), (42, 41, 45, 43), (41, 40, 44, 45), (46, 49, 44, 40), (51, 50, 42, 43), (48, 51, 43, 45), (50, 47, 41, 42), (103, 98, 47, 50), (102, 100, 51, 48), (100, 103, 50, 51), (101, 99, 49, 46), (98, 101, 46, 47), (99, 102, 48, 49), (121, 58, 59, 122), (122, 59, 52, 123), (120, 57, 58, 121), (119, 56, 57, 120), (118, 55, 56, 119), (117, 54, 55, 118), (116, 53, 54, 117), (123, 52, 53, 116), (63, 60, 61, 64), (64, 61, 62, 65), (70, 69, 61, 60), (71, 70, 60, 63), (66, 71, 63, 64), (69, 68, 62, 61), (9, 11, 68, 69), (56, 55, 71, 66), (55, 7, 70, 71), (7, 9, 69, 70), (57, 56, 66, 67), (11, 57, 67, 68), (74, 73, 77, 75), (73, 72, 76, 77), (82, 81, 77, 76), (80, 83, 74, 75), (83, 79, 73, 74), (78, 82, 76, 72), (95, 94, 82, 78), (97, 92, 79, 83), (96, 97, 83, 80), (94, 93, 81, 82), (92, 95, 78, 79), (93, 96, 80, 81), (32, 37, 84, 87), (33, 38, 85, 88), (34, 39, 86, 89), (35, 32, 87, 90), (38, 35, 90, 85), (36, 33, 88, 91), (37, 34, 89, 84), (39, 36, 91, 86), (38, 33, 96, 93), (3, 1, 95, 92), (35, 38, 93, 94), (33, 5, 97, 96), (5, 3, 92, 97), (1, 35, 94, 95), (34, 37, 102, 99), (13, 11, 101, 98), (11, 34, 99, 101), (32, 15, 103, 100), (37, 32, 100, 102), (15, 13, 98, 103), (109, 108, 105, 106), (108, 107, 104, 105), (114, 113, 106, 105), (112, 111, 108, 109), (115, 114, 105, 104), (110, 115, 104, 107), (84, 24, 115, 110), (24, 25, 114, 115), (90, 87, 111, 112), (25, 30, 113, 114), (87, 84, 110, 111), (30, 90, 112, 113), (0, 123, 116, 2), (2, 116, 117, 4), (4, 117, 118, 6), (6, 118, 119, 8), (8, 119, 120, 10), (10, 120, 121, 12), (14, 122, 123, 0), (12, 121, 122, 14)])
me_cylinder.polygons.foreach_set('use_smooth', [True] * 118)
me_cylinder.materials.append(mat_material_001)
me_cylinder.use_remesh_preserve_volume = False
me_cylinder.use_remesh_preserve_attributes = False
me_cylinder.use_mirror_vertex_groups = False
me_cylinder.update()

# ---- objects
ob_sphere = bpy.data.objects.new('Sphere', me_sphere_001)
ob_cylinder = bpy.data.objects.new('Cylinder', me_cylinder)
ob_lamp = bpy.data.objects.new('Lamp', light_lamp)
ob_camera = bpy.data.objects.new('Camera', cam_camera)

# ---- transforms, parenting, visibility, modifiers, constraints
ob_sphere.location = (0.0, 0.0, 0.0)
ob_sphere.lineart.crease_threshold = 0.0
ob_cylinder.location = (0.0, 0.0, 2.895)
ob_cylinder.scale = (0.5996, 0.633, 3.006)
ob_cylinder.lineart.crease_threshold = 0.0
ob_lamp.location = (4.076, 1.005, 8.799)
ob_lamp.rotation_euler = (0.6503, 0.05522, 1.866)
ob_lamp.lock_rotations_4d = False
ob_lamp.empty_display_type = 'ARROWS'
ob_lamp.color = (0.0, 0.0, 0.0, 0.0)
ob_lamp.lineart.crease_threshold = 0.0
ob_camera.location = (7.481, -6.508, 8.239)
ob_camera.rotation_euler = (1.109, 0.01082, 0.8149)
ob_camera.lock_rotations_4d = False
ob_camera.empty_display_type = 'ARROWS'
ob_camera.color = (0.0, 0.0, 0.0, 0.0)
ob_camera.display_type = 'WIRE'
ob_camera.lineart.crease_threshold = 0.0

# ---- collection membership
col_collection_1.objects.link(ob_sphere)
col_collection_1.objects.link(ob_cylinder)
col_collection_1.objects.link(ob_lamp)
col_collection_1.objects.link(ob_camera)

# ---- scene / render settings (as saved in the file)
scene.camera = ob_camera
scene.frame_start = 1; scene.frame_end = 250; scene.frame_set(1)
scene.render.engine = 'CYCLES'
scene.render.resolution_percentage = 50
scene.render.dither_intensity = 0.0
scene.cycles.use_denoising = False
scene.cycles.samples = 10
scene.cycles.sampling_pattern = 'TABULATED_SOBOL'
scene.cycles.light_sampling_threshold = 0.0
scene.cycles.use_adaptive_sampling = False
scene.cycles.use_light_tree = False
scene.cycles.blur_glossy = 0.0
scene.cycles.pixel_filter_type = 'GAUSSIAN'
scene.cycles.sample_clamp_indirect = 0.0
scene.view_settings.view_transform = 'Standard'
bpy.context.view_layer.update()
